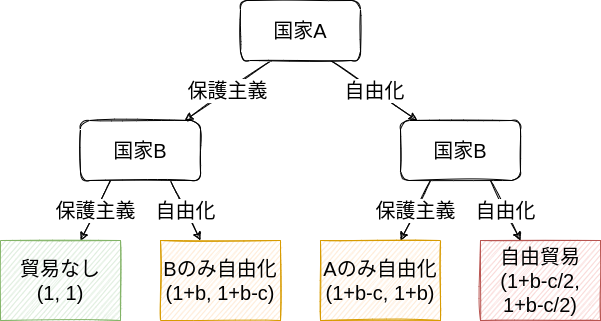

The diagram above was exported from draw.io. Its source (the exported page's mxGraphModel, read from the mxfile embedded in the PNG):
<mxGraphModel dx="2236" dy="800" grid="1" gridSize="10" guides="1" tooltips="1" connect="1" arrows="1" fold="1" page="1" pageScale="1" pageWidth="850" pageHeight="1100" math="0" shadow="0">
  <root>
    <mxCell id="0" />
    <mxCell id="1" parent="0" />
    <mxCell id="12" value="保護主義" style="edgeStyle=none;html=1;exitX=0.25;exitY=1;exitDx=0;exitDy=0;fontSize=20;sketch=1;" parent="1" edge="1">
      <mxGeometry relative="1" as="geometry">
        <mxPoint x="-449" y="100" as="sourcePoint" />
        <mxPoint x="-535.6666666666667" y="160" as="targetPoint" />
      </mxGeometry>
    </mxCell>
    <mxCell id="13" value="自由化" style="edgeStyle=none;sketch=1;html=1;exitX=0.75;exitY=1;exitDx=0;exitDy=0;fontSize=20;" parent="1" source="14" target="18" edge="1">
      <mxGeometry relative="1" as="geometry" />
    </mxCell>
    <mxCell id="14" value="&lt;font style=&quot;font-size: 20px&quot;&gt;国家A&lt;/font&gt;" style="whiteSpace=wrap;html=1;sketch=1;rounded=1;" parent="1" vertex="1">
      <mxGeometry x="-480" y="40" width="120" height="60" as="geometry" />
    </mxCell>
    <mxCell id="16" value="保護主義" style="edgeStyle=none;sketch=1;html=1;exitX=0.25;exitY=1;exitDx=0;exitDy=0;fontSize=20;" parent="1" source="18" target="26" edge="1">
      <mxGeometry x="0.0137" relative="1" as="geometry">
        <mxPoint x="-373.33333333333326" y="280" as="targetPoint" />
        <mxPoint as="offset" />
      </mxGeometry>
    </mxCell>
    <mxCell id="17" value="自由化" style="edgeStyle=none;sketch=1;html=1;exitX=0.75;exitY=1;exitDx=0;exitDy=0;fontSize=20;" parent="1" source="18" target="27" edge="1">
      <mxGeometry relative="1" as="geometry">
        <mxPoint x="-246.66666666666674" y="280" as="targetPoint" />
      </mxGeometry>
    </mxCell>
    <mxCell id="18" value="&lt;font style=&quot;font-size: 20px&quot;&gt;国家B&lt;/font&gt;" style="whiteSpace=wrap;html=1;sketch=1;rounded=1;" parent="1" vertex="1">
      <mxGeometry x="-320" y="160" width="120" height="60" as="geometry" />
    </mxCell>
    <mxCell id="26" value="Aのみ自由化&lt;br&gt;(1+b-c, 1+b)" style="whiteSpace=wrap;html=1;rounded=0;sketch=1;fontSize=20;fillColor=#ffe6cc;strokeColor=#d79b00;" parent="1" vertex="1">
      <mxGeometry x="-400" y="280" width="120" height="80" as="geometry" />
    </mxCell>
    <mxCell id="27" value="自由貿易&lt;br&gt;(1+b-c/2, &lt;br&gt;1+b-c/2)" style="whiteSpace=wrap;html=1;rounded=0;sketch=1;fontSize=20;fillColor=#f8cecc;strokeColor=#b85450;" parent="1" vertex="1">
      <mxGeometry x="-240" y="280" width="120" height="80" as="geometry" />
    </mxCell>
    <mxCell id="29" value="保護主義" style="edgeStyle=none;sketch=1;html=1;exitX=0.25;exitY=1;exitDx=0;exitDy=0;fontSize=20;" parent="1" source="31" target="32" edge="1">
      <mxGeometry relative="1" as="geometry">
        <mxPoint x="-693.3333333333333" y="280" as="targetPoint" />
      </mxGeometry>
    </mxCell>
    <mxCell id="30" value="自由化" style="edgeStyle=none;sketch=1;html=1;exitX=0.75;exitY=1;exitDx=0;exitDy=0;fontSize=20;" parent="1" source="31" target="33" edge="1">
      <mxGeometry relative="1" as="geometry">
        <mxPoint x="-566.6666666666667" y="280" as="targetPoint" />
      </mxGeometry>
    </mxCell>
    <mxCell id="31" value="&lt;font style=&quot;font-size: 20px&quot;&gt;国家B&lt;/font&gt;" style="whiteSpace=wrap;html=1;sketch=1;rounded=1;" parent="1" vertex="1">
      <mxGeometry x="-640" y="160" width="120" height="60" as="geometry" />
    </mxCell>
    <mxCell id="32" value="貿易なし&lt;br&gt;(1, 1)" style="whiteSpace=wrap;html=1;rounded=0;sketch=1;fontSize=20;fillColor=#d5e8d4;strokeColor=#82b366;" parent="1" vertex="1">
      <mxGeometry x="-720" y="280" width="120" height="80" as="geometry" />
    </mxCell>
    <mxCell id="33" value="Bのみ自由化&lt;br&gt;(1+b, 1+b-c)" style="whiteSpace=wrap;html=1;rounded=0;sketch=1;fontSize=20;fillColor=#ffe6cc;strokeColor=#d79b00;" parent="1" vertex="1">
      <mxGeometry x="-560" y="280" width="120" height="80" as="geometry" />
    </mxCell>
  </root>
</mxGraphModel>